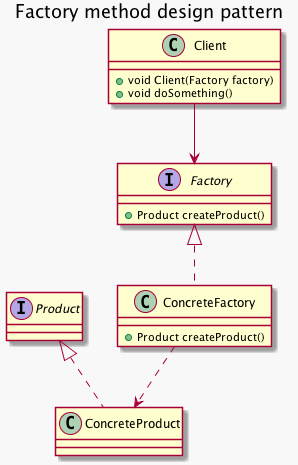

The diagram above was rendered by PlantUML. Its source (embedded in the PNG):
@startuml
skinparam backgroundColor #f8f8f8
title Factory method design pattern

'interface definition
interface Factory{
+ Product createProduct()
}
interface Product

'class definition
class ConcreteFactory {
+ Product createProduct()
}
class ConcreteProduct
class Client{
+ void Client(Factory factory)
+ void doSomething()
}

'relationship
Factory<|.. ConcreteFactory
Product<|..ConcreteProduct
ConcreteFactory..>ConcreteProduct
Client-->Factory


@enduml